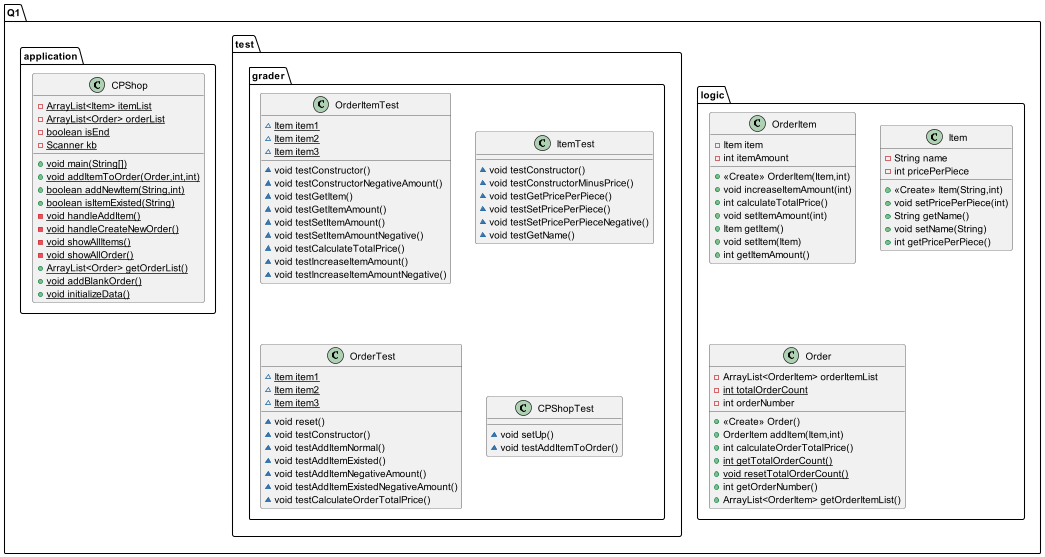

The diagram above was rendered by PlantUML. Its source (embedded in the PNG):
@startuml
class Q1.logic.OrderItem {
- Item item
- int itemAmount
+ <<Create>> OrderItem(Item,int)
+ void increaseItemAmount(int)
+ int calculateTotalPrice()
+ void setItemAmount(int)
+ Item getItem()
+ void setItem(Item)
+ int getItemAmount()
}
class Q1.application.CPShop {
- {static} ArrayList<Item> itemList
- {static} ArrayList<Order> orderList
- {static} boolean isEnd
- {static} Scanner kb
+ {static} void main(String[])
+ {static} void addItemToOrder(Order,int,int)
+ {static} boolean addNewItem(String,int)
+ {static} boolean isItemExisted(String)
- {static} void handleAddItem()
- {static} void handleCreateNewOrder()
- {static} void showAllItems()
- {static} void showAllOrder()
+ {static} ArrayList<Order> getOrderList()
+ {static} void addBlankOrder()
+ {static} void initializeData()
}
class Q1.test.grader.OrderItemTest {
~ {static} Item item1
~ {static} Item item2
~ {static} Item item3
~ void testConstructor()
~ void testConstructorNegativeAmount()
~ void testGetItem()
~ void testGetItemAmount()
~ void testSetItemAmount()
~ void testSetItemAmountNegative()
~ void testCalculateTotalPrice()
~ void testIncreaseItemAmount()
~ void testIncreaseItemAmountNegative()
}
class Q1.logic.Item {
- String name
- int pricePerPiece
+ <<Create>> Item(String,int)
+ void setPricePerPiece(int)
+ String getName()
+ void setName(String)
+ int getPricePerPiece()
}
class Q1.test.grader.ItemTest {
~ void testConstructor()
~ void testConstructorMinusPrice()
~ void testGetPricePerPiece()
~ void testSetPricePerPiece()
~ void testSetPricePerPieceNegative()
~ void testGetName()
}
class Q1.test.grader.OrderTest {
~ {static} Item item1
~ {static} Item item2
~ {static} Item item3
~ void reset()
~ void testConstructor()
~ void testAddItemNormal()
~ void testAddItemExisted()
~ void testAddItemNegativeAmount()
~ void testAddItemExistedNegativeAmount()
~ void testCalculateOrderTotalPrice()
}
class Q1.test.grader.CPShopTest {
~ void setUp()
~ void testAddItemToOrder()
}
class Q1.logic.Order {
- ArrayList<OrderItem> orderItemList
- {static} int totalOrderCount
- int orderNumber
+ <<Create>> Order()
+ OrderItem addItem(Item,int)
+ int calculateOrderTotalPrice()
+ {static} int getTotalOrderCount()
+ {static} void resetTotalOrderCount()
+ int getOrderNumber()
+ ArrayList<OrderItem> getOrderItemList()
}
@enduml